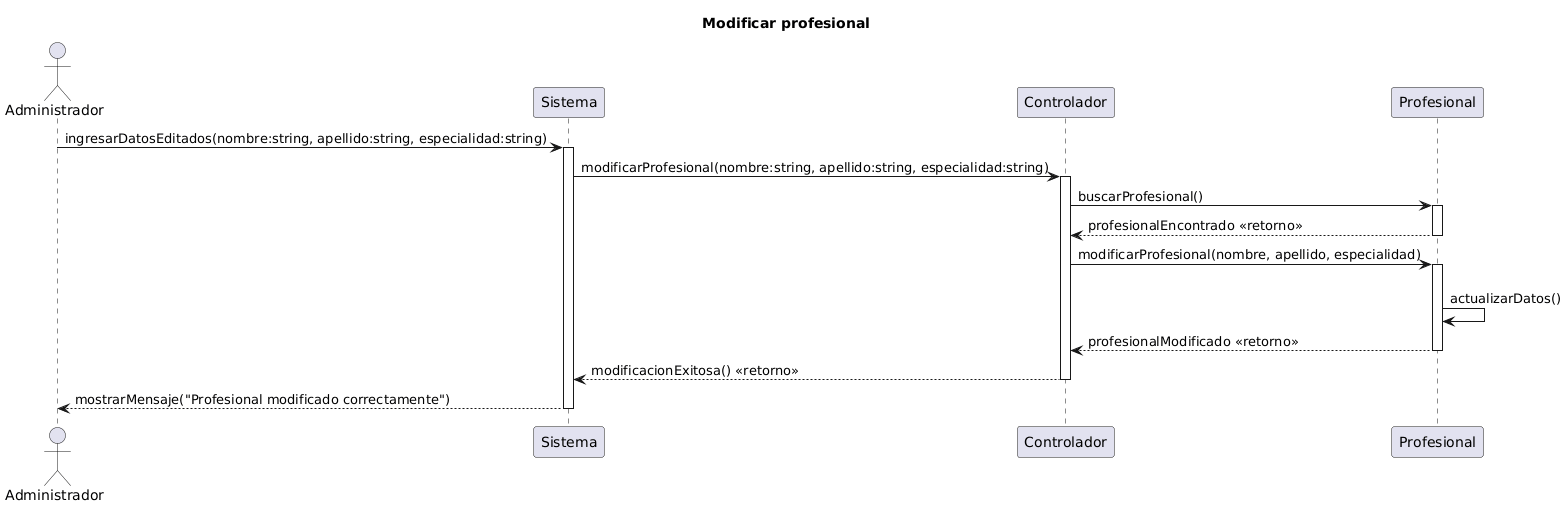

The diagram above was rendered by PlantUML. Its source (embedded in the PNG):
@startuml
!pragma teoz true
title Modificar profesional
actor Administrador
participant Sistema
participant Controlador
participant Profesional

' === 1. El administrador ingresa los datos modificados ===
Administrador -> Sistema : ingresarDatosEditados(nombre:string, apellido:string, especialidad:string)
activate Sistema

' === 2. Solicitud al controlador ===
Sistema -> Controlador : modificarProfesional(nombre:string, apellido:string, especialidad:string)
activate Controlador

' === 3. Se obtiene el objeto profesional ===
Controlador -> Profesional : buscarProfesional()
activate Profesional
Profesional --> Controlador : profesionalEncontrado <<retorno>>
deactivate Profesional

' === 4. Modificación del profesional ===
Controlador -> Profesional : modificarProfesional(nombre, apellido, especialidad)
activate Profesional
Profesional -> Profesional : \nactualizarDatos()
Profesional --> Controlador : profesionalModificado <<retorno>>
deactivate Profesional

' === 5. Retorno al sistema ===
Controlador --> Sistema : modificacionExitosa() <<retorno>>
deactivate Controlador

' === 6. Mensaje final ===
Sistema --> Administrador : mostrarMensaje("Profesional modificado correctamente")
deactivate Sistema
@enduml